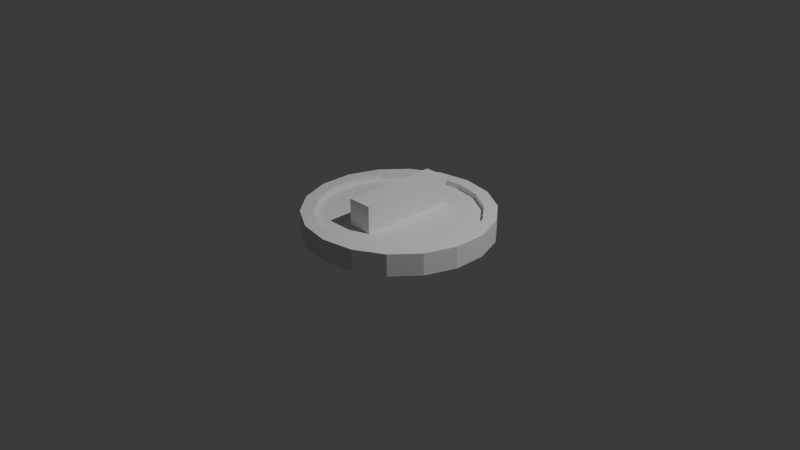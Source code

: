 # Source: coin.blend  (saved by Blender 4.0.36; exported with 4.5.12 LTS)
import bpy
from mathutils import Matrix  # noqa: F401  (used for matrix-valued properties, if any)

bpy.ops.wm.read_factory_settings(use_empty=True)
scene = bpy.context.scene
scene.name = 'Scene'

# ---- collections
col_collection = bpy.data.collections.new('Collection'); scene.collection.children.link(col_collection)

# ---- world
world_world = bpy.data.worlds.new('World'); scene.world = world_world
world_world.use_nodes = True; world_world.node_tree.nodes.clear()
_N = world_world.node_tree.nodes; _L = world_world.node_tree.links
n0 = _N.new('ShaderNodeOutputWorld'); n0.name = 'World Output'; n0.location = (300, 300)
n1 = _N.new('ShaderNodeBackground'); n1.name = 'Background'; n1.location = (10, 300)
n1.inputs[0].default_value = (0.05088, 0.05088, 0.05088, 1.0)
_L.new(n1.outputs[0], n0.inputs[0])
n0.is_active_output = True
world_world.color = (0.05088, 0.05088, 0.05088)
world_world.use_sun_shadow = False
world_world.sun_shadow_jitter_overblur = 0.0

# ---- cameras
cam_camera = bpy.data.cameras.new('Camera')
cam_camera.clip_end = 100.0
cam_camera.ortho_scale = 7.314

# ---- lights
light_light = bpy.data.lights.new('Light', 'POINT')
light_light.transmission_factor = 0.0
light_light.use_soft_falloff = False
light_light.energy = 1000.0
light_light.shadow_soft_size = 0.1
light_light.shadow_maximum_resolution = 0.006
light_light.use_absolute_resolution = True

# ---- meshes
me_cylinder = bpy.data.meshes.new('Cylinder')
me_cylinder.from_pydata([(0.0, 0.8605, -1.0), (0.0, 0.8605, 1.0), (0.2943, 0.8086, -1.0), (0.2943, 0.8086, 1.0), (0.5531, 0.6592, -1.0), (0.5531, 0.6592, 1.0), (0.7452, 0.4302, -1.0), (0.7452, 0.4302, 1.0), (0.8474, 0.1494, -1.0), (0.8474, 0.1494, 1.0), (0.8474, -0.1494, -1.0), (0.8474, -0.1494, 1.0), (0.7452, -0.4302, -1.0), (0.7452, -0.4302, 1.0), (0.5531, -0.6592, -1.0), (0.5531, -0.6592, 1.0), (0.2943, -0.8086, -1.0), (0.2943, -0.8086, 1.0), (0.0, -0.8605, -1.0), (0.0, -0.8605, 1.0), (-0.2943, -0.8086, -1.0), (-0.2943, -0.8086, 1.0), (-0.5531, -0.6592, -1.0), (-0.5531, -0.6592, 1.0), (-0.7452, -0.4302, -1.0), (-0.7452, -0.4302, 1.0), (-0.8474, -0.1494, -1.0), (-0.8474, -0.1494, 1.0), (-0.8474, 0.1494, -1.0), (-0.8474, 0.1494, 1.0), (-0.7452, 0.4302, -1.0), (-0.7452, 0.4302, 1.0), (-0.5531, 0.6592, -1.0), (-0.5531, 0.6592, 1.0), (-0.2943, 0.8086, -1.0), (-0.2943, 0.8086, 1.0), (0.342, 0.9397, 1.0), (0.0, 1.0, 1.0), (0.6428, 0.766, 1.0), (0.866, 0.5, 1.0), (0.9848, 0.1736, 1.0), (0.9848, -0.1736, 1.0), (0.866, -0.5, 1.0), (0.6428, -0.766, 1.0), (0.342, -0.9397, 1.0), (0.0, -1.0, 1.0), (-0.342, -0.9397, 1.0), (-0.6428, -0.766, 1.0), (-0.866, -0.5, 1.0), (-0.9848, -0.1736, 1.0), (-0.9848, 0.1736, 1.0), (-0.866, 0.5, 1.0), (-0.6428, 0.766, 1.0), (-0.342, 0.9397, 1.0), (0.0, 1.0, -1.0), (0.342, 0.9397, -1.0), (0.6428, 0.766, -1.0), (0.866, 0.5, -1.0), (0.9848, 0.1736, -1.0), (0.9848, -0.1736, -1.0), (0.866, -0.5, -1.0), (0.6428, -0.766, -1.0), (0.342, -0.9397, -1.0), (0.0, -1.0, -1.0), (-0.342, -0.9397, -1.0), (-0.6428, -0.766, -1.0), (-0.866, -0.5, -1.0), (-0.9848, -0.1736, -1.0), (-0.9848, 0.1736, -1.0), (-0.866, 0.5, -1.0), (-0.6428, 0.766, -1.0), (-0.342, 0.9397, -1.0), (0.2943, 0.8086, 0.5), (0.0, 0.8605, 0.5), (0.5531, 0.6592, 0.5), (0.7452, 0.4302, 0.5), (0.8474, 0.1494, 0.5), (0.8474, -0.1494, 0.5), (0.7452, -0.4302, 0.5), (0.5531, -0.6592, 0.5), (0.2943, -0.8086, 0.5), (0.0, -0.8605, 0.5), (-0.2943, -0.8086, 0.5), (-0.5531, -0.6592, 0.5), (-0.7452, -0.4302, 0.5), (-0.8474, -0.1494, 0.5), (-0.8474, 0.1494, 0.5), (-0.7452, 0.4302, 0.5), (-0.5531, 0.6592, 0.5), (-0.2943, 0.8086, 0.5), (0.0, 0.8605, -0.5), (0.2943, 0.8086, -0.5), (0.5531, 0.6592, -0.5), (0.7452, 0.4302, -0.5), (0.8474, 0.1494, -0.5), (0.8474, -0.1494, -0.5), (0.7452, -0.4302, -0.5), (0.5531, -0.6592, -0.5), (0.2943, -0.8086, -0.5), (0.0, -0.8605, -0.5), (-0.2943, -0.8086, -0.5), (-0.5531, -0.6592, -0.5), (-0.7452, -0.4302, -0.5), (-0.8474, -0.1494, -0.5), (-0.8474, 0.1494, -0.5), (-0.7452, 0.4302, -0.5), (-0.5531, 0.6592, -0.5), (-0.2943, 0.8086, -0.5), (-0.1351, 0.5307, 0.5), (0.1351, 0.5307, 0.5), (-0.1351, -0.5307, 0.5), (0.1351, -0.5307, 0.5), (-0.1351, 0.5307, -0.5), (0.1351, 0.5307, -0.5), (-0.1351, -0.5307, -0.5), (0.1351, -0.5307, -0.5), (0.1351, -0.08866, 0.5), (0.02258, 0.5307, 0.5), (-0.02258, -0.5307, 0.5), (-0.1351, 0.08866, 0.5), (-0.02258, 0.5307, -0.5), (0.1351, 0.08866, -0.5), (0.02258, -0.5307, -0.5), (-0.1351, -0.08866, -0.5), (-0.1351, 0.5307, 0.0), (-0.1351, -0.5307, 0.0), (0.1351, 0.0, 0.0), (0.0, -0.5307, 0.0), (0.1351, -0.5307, 0.0), (0.0, 0.5307, 0.0), (0.1351, 0.5307, 0.0), (-0.1351, 0.0, 0.0)], [], [(54, 37, 36, 55), (55, 36, 38, 56), (56, 38, 39, 57), (57, 39, 40, 58), (58, 40, 41, 59), (59, 41, 42, 60), (60, 42, 43, 61), (61, 43, 44, 62), (62, 44, 45, 63), (63, 45, 46, 64), (64, 46, 47, 65), (65, 47, 48, 66), (66, 48, 49, 67), (67, 49, 50, 68), (68, 50, 51, 69), (69, 51, 52, 70), (19, 17, 80, 81), (70, 52, 53, 71), (71, 53, 37, 54), (10, 12, 96, 95), (2, 0, 54, 55), (4, 2, 55, 56), (6, 4, 56, 57), (8, 6, 57, 58), (10, 8, 58, 59), (12, 10, 59, 60), (14, 12, 60, 61), (16, 14, 61, 62), (18, 16, 62, 63), (20, 18, 63, 64), (22, 20, 64, 65), (24, 22, 65, 66), (26, 24, 66, 67), (28, 26, 67, 68), (30, 28, 68, 69), (32, 30, 69, 70), (34, 32, 70, 71), (0, 34, 71, 54), (1, 3, 36, 37), (3, 5, 38, 36), (5, 7, 39, 38), (7, 9, 40, 39), (9, 11, 41, 40), (11, 13, 42, 41), (13, 15, 43, 42), (15, 17, 44, 43), (17, 19, 45, 44), (19, 21, 46, 45), (21, 23, 47, 46), (23, 25, 48, 47), (25, 27, 49, 48), (27, 29, 50, 49), (29, 31, 51, 50), (31, 33, 52, 51), (33, 35, 53, 52), (35, 1, 37, 53), (80, 79, 78, 77, 76, 75, 74, 109, 116, 111), (109, 74, 72, 73, 89, 88, 87, 86, 85, 84, 83, 82, 81, 80, 111, 118, 110, 119, 108, 117), (5, 3, 72, 74), (35, 33, 88, 89), (21, 19, 81, 82), (7, 5, 74, 75), (1, 35, 89, 73), (23, 21, 82, 83), (9, 7, 75, 76), (25, 23, 83, 84), (11, 9, 76, 77), (27, 25, 84, 85), (13, 11, 77, 78), (29, 27, 85, 86), (15, 13, 78, 79), (31, 29, 86, 87), (17, 15, 79, 80), (3, 1, 73, 72), (33, 31, 87, 88), (107, 90, 91, 92, 93, 94, 95, 96, 97, 115, 121, 113, 120, 112), (115, 97, 98, 99, 100, 101, 102, 103, 104, 105, 106, 107, 112, 123, 114, 122), (26, 28, 104, 103), (12, 14, 97, 96), (28, 30, 105, 104), (14, 16, 98, 97), (0, 2, 91, 90), (30, 32, 106, 105), (16, 18, 99, 98), (2, 4, 92, 91), (32, 34, 107, 106), (18, 20, 100, 99), (4, 6, 93, 92), (34, 0, 90, 107), (20, 22, 101, 100), (6, 8, 94, 93), (22, 24, 102, 101), (8, 10, 95, 94), (24, 26, 103, 102), (130, 126, 116, 109), (128, 126, 121, 115), (128, 127, 118, 111), (125, 127, 122, 114), (131, 125, 114, 123), (131, 124, 108, 119), (129, 124, 112, 120), (129, 130, 109, 117), (120, 113, 130, 129), (117, 108, 124, 129), (123, 112, 124, 131), (119, 110, 125, 131), (110, 118, 127, 125), (115, 122, 127, 128), (111, 116, 126, 128), (113, 121, 126, 130), (129, 130, 126, 128, 127, 125, 131, 124)])
_uv = me_cylinder.uv_layers.new(name='UVMap')
_uv.uv.foreach_set('vector', [1.0, 0.5, 1.0, 1.0, 0.9444, 1.0, 0.9444, 0.5, 0.9444, 0.5, 0.9444, 1.0, 0.8889, 1.0, 0.8889, 0.5, 0.8889, 0.5, 0.8889, 1.0, 0.8333, 1.0, 0.8333, 0.5, 0.8333, 0.5, 0.8333, 1.0, 0.7778, 1.0, 0.7778, 0.5, 0.7778, 0.5, 0.7778, 1.0, 0.7222, 1.0, 0.7222, 0.5, 0.7222, 0.5, 0.7222, 1.0, 0.6667, 1.0, 0.6667, 0.5, 0.6667, 0.5, 0.6667, 1.0, 0.6111, 1.0, 0.6111, 0.5, 0.6111, 0.5, 0.6111, 1.0, 0.5556, 1.0, 0.5556, 0.5, 0.5556, 0.5, 0.5556, 1.0, 0.5, 1.0, 0.5, 0.5, 0.5, 0.5, 0.5, 1.0, 0.4444, 1.0, 0.4444, 0.5, 0.4444, 0.5, 0.4444, 1.0, 0.3889, 1.0, 0.3889, 0.5, 0.3889, 0.5, 0.3889, 1.0, 0.3333, 1.0, 0.3333, 0.5, 0.3333, 0.5, 0.3333, 1.0, 0.2778, 1.0, 0.2778, 0.5, 0.2778, 0.5, 0.2778, 1.0, 0.2222, 1.0, 0.2222, 0.5, 0.2222, 0.5, 0.2222, 1.0, 0.1667, 1.0, 0.1667, 0.5, 0.1667, 0.5, 0.1667, 1.0, 0.1111, 1.0, 0.1111, 0.5, 0.25, 0.04349, 0.3206, 0.05594, 0.3206, 0.05594, 0.25, 0.04349, 0.1111, 0.5, 0.1111, 1.0, 0.05556, 1.0, 0.05556, 0.5, 0.05556, 0.5, 0.05556, 1.0, -1.863e-07, 1.0, -1.863e-07, 0.5, 0.9534, 0.2141, 0.9288, 0.1467, 0.9288, 0.1467, 0.9534, 0.2141, 0.8206, 0.4441, 0.75, 0.4565, 0.75, 0.49, 0.8321, 0.4755, 0.8827, 0.4082, 0.8206, 0.4441, 0.8321, 0.4755, 0.9043, 0.4339, 0.9288, 0.3533, 0.8827, 0.4082, 0.9043, 0.4339, 0.9578, 0.37, 0.9534, 0.2859, 0.9288, 0.3533, 0.9578, 0.37, 0.9864, 0.2917, 0.9534, 0.2141, 0.9534, 0.2859, 0.9864, 0.2917, 0.9864, 0.2083, 0.9288, 0.1467, 0.9534, 0.2141, 0.9864, 0.2083, 0.9578, 0.13, 0.8827, 0.0918, 0.9288, 0.1467, 0.9578, 0.13, 0.9043, 0.06615, 0.8206, 0.05594, 0.8827, 0.0918, 0.9043, 0.06615, 0.8321, 0.02447, 0.75, 0.04349, 0.8206, 0.05594, 0.8321, 0.02447, 0.75, 0.01, 0.6794, 0.05594, 0.75, 0.04349, 0.75, 0.01, 0.6679, 0.02447, 0.6173, 0.0918, 0.6794, 0.05594, 0.6679, 0.02447, 0.5957, 0.06615, 0.5712, 0.1467, 0.6173, 0.0918, 0.5957, 0.06615, 0.5422, 0.13, 0.5466, 0.2141, 0.5712, 0.1467, 0.5422, 0.13, 0.5136, 0.2083, 0.5466, 0.2859, 0.5466, 0.2141, 0.5136, 0.2083, 0.5136, 0.2917, 0.5712, 0.3533, 0.5466, 0.2859, 0.5136, 0.2917, 0.5422, 0.37, 0.6173, 0.4082, 0.5712, 0.3533, 0.5422, 0.37, 0.5957, 0.4339, 0.6794, 0.4441, 0.6173, 0.4082, 0.5957, 0.4339, 0.6679, 0.4755, 0.75, 0.4565, 0.6794, 0.4441, 0.6679, 0.4755, 0.75, 0.49, 0.25, 0.4565, 0.3206, 0.4441, 0.3321, 0.4755, 0.25, 0.49, 0.3206, 0.4441, 0.3827, 0.4082, 0.4043, 0.4339, 0.3321, 0.4755, 0.3827, 0.4082, 0.4288, 0.3533, 0.4578, 0.37, 0.4043, 0.4339, 0.4288, 0.3533, 0.4534, 0.2859, 0.4864, 0.2917, 0.4578, 0.37, 0.4534, 0.2859, 0.4534, 0.2141, 0.4864, 0.2083, 0.4864, 0.2917, 0.4534, 0.2141, 0.4288, 0.1467, 0.4578, 0.13, 0.4864, 0.2083, 0.4288, 0.1467, 0.3827, 0.0918, 0.4043, 0.06615, 0.4578, 0.13, 0.3827, 0.0918, 0.3206, 0.05594, 0.3321, 0.02447, 0.4043, 0.06615, 0.3206, 0.05594, 0.25, 0.04349, 0.25, 0.01, 0.3321, 0.02447, 0.25, 0.04349, 0.1794, 0.05594, 0.1679, 0.02447, 0.25, 0.01, 0.1794, 0.05594, 0.1173, 0.0918, 0.09573, 0.06615, 0.1679, 0.02447, 0.1173, 0.0918, 0.07115, 0.1467, 0.04215, 0.13, 0.09573, 0.06615, 0.07115, 0.1467, 0.04662, 0.2141, 0.01365, 0.2083, 0.04215, 0.13, 0.04662, 0.2141, 0.04662, 0.2859, 0.01365, 0.2917, 0.01365, 0.2083, 0.04662, 0.2859, 0.07115, 0.3533, 0.04215, 0.37, 0.01365, 0.2917, 0.07115, 0.3533, 0.1173, 0.4082, 0.09573, 0.4339, 0.04215, 0.37, 0.1173, 0.4082, 0.1794, 0.4441, 0.1679, 0.4755, 0.09573, 0.4339, 0.1794, 0.4441, 0.25, 0.4565, 0.25, 0.49, 0.1679, 0.4755, 0.3206, 0.05594, 0.3827, 0.0918, 0.4288, 0.1467, 0.4534, 0.2141, 0.4534, 0.2859, 0.4288, 0.3533, 0.3827, 0.4082, 0.2824, 0.3774, 0.2824, 0.2287, 0.2824, 0.1226, 0.2824, 0.3774, 0.3827, 0.4082, 0.3206, 0.4441, 0.25, 0.4565, 0.1794, 0.4441, 0.1173, 0.4082, 0.07115, 0.3533, 0.04662, 0.2859, 0.04662, 0.2141, 0.07115, 0.1467, 0.1173, 0.0918, 0.1794, 0.05594, 0.25, 0.04349, 0.3206, 0.05594, 0.2824, 0.1226, 0.2446, 0.1226, 0.2176, 0.1226, 0.2176, 0.2713, 0.2176, 0.3774, 0.2554, 0.3774, 0.3827, 0.4082, 0.3206, 0.4441, 0.3206, 0.4441, 0.3827, 0.4082, 0.1794, 0.4441, 0.1173, 0.4082, 0.1173, 0.4082, 0.1794, 0.4441, 0.1794, 0.05594, 0.25, 0.04349, 0.25, 0.04349, 0.1794, 0.05594, 0.4288, 0.3533, 0.3827, 0.4082, 0.3827, 0.4082, 0.4288, 0.3533, 0.25, 0.4565, 0.1794, 0.4441, 0.1794, 0.4441, 0.25, 0.4565, 0.1173, 0.0918, 0.1794, 0.05594, 0.1794, 0.05594, 0.1173, 0.0918, 0.4534, 0.2859, 0.4288, 0.3533, 0.4288, 0.3533, 0.4534, 0.2859, 0.07115, 0.1467, 0.1173, 0.0918, 0.1173, 0.0918, 0.07115, 0.1467, 0.4534, 0.2141, 0.4534, 0.2859, 0.4534, 0.2859, 0.4534, 0.2141, 0.04662, 0.2141, 0.07115, 0.1467, 0.07115, 0.1467, 0.04662, 0.2141, 0.4288, 0.1467, 0.4534, 0.2141, 0.4534, 0.2141, 0.4288, 0.1467, 0.04662, 0.2859, 0.04662, 0.2141, 0.04662, 0.2141, 0.04662, 0.2859, 0.3827, 0.0918, 0.4288, 0.1467, 0.4288, 0.1467, 0.3827, 0.0918, 0.07115, 0.3533, 0.04662, 0.2859, 0.04662, 0.2859, 0.07115, 0.3533, 0.3206, 0.05594, 0.3827, 0.0918, 0.3827, 0.0918, 0.3206, 0.05594, 0.3206, 0.4441, 0.25, 0.4565, 0.25, 0.4565, 0.3206, 0.4441, 0.1173, 0.4082, 0.07115, 0.3533, 0.07115, 0.3533, 0.1173, 0.4082, 0.6794, 0.4441, 0.75, 0.4565, 0.8206, 0.4441, 0.8827, 0.4082, 0.9288, 0.3533, 0.9534, 0.2859, 0.9534, 0.2141, 0.9288, 0.1467, 0.8827, 0.0918, 0.7824, 0.1226, 0.7824, 0.2713, 0.7824, 0.3774, 0.7446, 0.3774, 0.7176, 0.3774, 0.7824, 0.1226, 0.8827, 0.0918, 0.8206, 0.05594, 0.75, 0.04349, 0.6794, 0.05594, 0.6173, 0.0918, 0.5712, 0.1467, 0.5466, 0.2141, 0.5466, 0.2859, 0.5712, 0.3533, 0.6173, 0.4082, 0.6794, 0.4441, 0.7176, 0.3774, 0.7176, 0.2287, 0.7176, 0.1226, 0.7554, 0.1226, 0.5466, 0.2141, 0.5466, 0.2859, 0.5466, 0.2859, 0.5466, 0.2141, 0.9288, 0.1467, 0.8827, 0.0918, 0.8827, 0.0918, 0.9288, 0.1467, 0.5466, 0.2859, 0.5712, 0.3533, 0.5712, 0.3533, 0.5466, 0.2859, 0.8827, 0.0918, 0.8206, 0.05594, 0.8206, 0.05594, 0.8827, 0.0918, 0.75, 0.4565, 0.8206, 0.4441, 0.8206, 0.4441, 0.75, 0.4565, 0.5712, 0.3533, 0.6173, 0.4082, 0.6173, 0.4082, 0.5712, 0.3533, 0.8206, 0.05594, 0.75, 0.04349, 0.75, 0.04349, 0.8206, 0.05594, 0.8206, 0.4441, 0.8827, 0.4082, 0.8827, 0.4082, 0.8206, 0.4441, 0.6173, 0.4082, 0.6794, 0.4441, 0.6794, 0.4441, 0.6173, 0.4082, 0.75, 0.04349, 0.6794, 0.05594, 0.6794, 0.05594, 0.75, 0.04349, 0.8827, 0.4082, 0.9288, 0.3533, 0.9288, 0.3533, 0.8827, 0.4082, 0.6794, 0.4441, 0.75, 0.4565, 0.75, 0.4565, 0.6794, 0.4441, 0.6794, 0.05594, 0.6173, 0.0918, 0.6173, 0.0918, 0.6794, 0.05594, 0.9288, 0.3533, 0.9534, 0.2859, 0.9534, 0.2859, 0.9288, 0.3533, 0.6173, 0.0918, 0.5712, 0.1467, 0.5712, 0.1467, 0.6173, 0.0918, 0.9534, 0.2859, 0.9534, 0.2141, 0.9534, 0.2141, 0.9534, 0.2859, 0.5712, 0.1467, 0.5466, 0.2141, 0.5466, 0.2141, 0.5712, 0.1467, 0.5, 0.0, 0.5, 0.125, 0.5209, 0.1459, 0.5209, 0.0, 0.5, 0.25, 0.5, 0.125, 0.4791, 0.1041, 0.4791, 0.25, 0.5, 0.25, 0.5, 0.375, 0.5209, 0.3959, 0.5209, 0.25, 0.5, 0.5, 0.5, 0.375, 0.4791, 0.3541, 0.4791, 0.5, 0.5, 0.625, 0.5, 0.5, 0.4791, 0.5, 0.4791, 0.6041, 0.5, 0.625, 0.5, 0.75, 0.5209, 0.75, 0.5209, 0.6459, 0.5, 0.875, 0.5, 0.75, 0.4791, 0.75, 0.4791, 0.8541, 0.5, 0.875, 0.5, 1.0, 0.5209, 1.0, 0.5209, 0.8959, 0.4791, 0.8541, 0.4791, 1.0, 0.5, 1.0, 0.5, 0.875, 0.5209, 0.8959, 0.5209, 0.75, 0.5, 0.75, 0.5, 0.875, 0.4791, 0.6041, 0.4791, 0.75, 0.5, 0.75, 0.5, 0.625, 0.5209, 0.6459, 0.5209, 0.5, 0.5, 0.5, 0.5, 0.625, 0.5209, 0.5, 0.5209, 0.3959, 0.5, 0.375, 0.5, 0.5, 0.4791, 0.25, 0.4791, 0.3541, 0.5, 0.375, 0.5, 0.25, 0.5209, 0.25, 0.5209, 0.1459, 0.5, 0.125, 0.5, 0.25, 0.4791, 0.0, 0.4791, 0.1041, 0.5, 0.125, 0.5, 0.0, 0.0, 0.0, 0.0, 0.0, 0.0, 0.0, 0.0, 0.0, 0.0, 0.0, 0.0, 0.0, 0.0, 0.0, 0.0, 0.0])
me_cylinder.update()
me_cube_001 = bpy.data.meshes.new('Cube.001')
me_cube_001.from_pydata([(-1.0, -1.0, -1.0), (-1.0, -1.0, 1.0), (-1.0, 1.0, -1.0), (-1.0, 1.0, 1.0), (1.0, -1.0, -1.0), (1.0, -1.0, 1.0), (1.0, 1.0, -1.0), (1.0, 1.0, 1.0)], [], [(0, 1, 3, 2), (2, 3, 7, 6), (6, 7, 5, 4), (4, 5, 1, 0), (2, 6, 4, 0), (7, 3, 1, 5)])
_uv = me_cube_001.uv_layers.new(name='UVMap')
_uv.uv.foreach_set('vector', [0.375, 0.0, 0.625, 0.0, 0.625, 0.25, 0.375, 0.25, 0.375, 0.25, 0.625, 0.25, 0.625, 0.5, 0.375, 0.5, 0.375, 0.5, 0.625, 0.5, 0.625, 0.75, 0.375, 0.75, 0.375, 0.75, 0.625, 0.75, 0.625, 1.0, 0.375, 1.0, 0.125, 0.5, 0.375, 0.5, 0.375, 0.75, 0.125, 0.75, 0.625, 0.5, 0.875, 0.5, 0.875, 0.75, 0.625, 0.75])
me_cube_001.update()

# ---- objects
ob_light = bpy.data.objects.new('Light', light_light)
ob_camera = bpy.data.objects.new('Camera', cam_camera)
ob_cylinder = bpy.data.objects.new('Cylinder', me_cylinder)
ob_cube = bpy.data.objects.new('Cube', me_cube_001)

# ---- transforms, parenting, visibility, modifiers, constraints
ob_light.location = (4.076, 1.005, 5.904)
ob_light.rotation_euler = (0.6503, 0.05522, 1.866)
ob_light.lock_rotations_4d = False
ob_light.empty_display_type = 'ARROWS'
ob_light.color = (0.0, 0.0, 0.0, 0.0)
ob_light.lineart.crease_threshold = 0.0
ob_camera.location = (7.359, -6.926, 4.958)
ob_camera.rotation_euler = (1.109, 0.0, 0.8149)
ob_camera.lock_rotations_4d = False
ob_camera.empty_display_type = 'ARROWS'
ob_camera.color = (0.0, 0.0, 0.0, 0.0)
ob_camera.display_type = 'WIRE'
ob_camera.lineart.crease_threshold = 0.0
ob_cylinder.location = (0.0, 0.0, 0.0)
ob_cylinder.scale = (1.0, 1.0, 0.1175)
ob_cube.location = (0.0, 0.0, 0.0)
ob_cube.scale = (-0.1351, -0.5307, 0.3516)

# ---- collection membership
col_collection.objects.link(ob_light)
col_collection.objects.link(ob_camera)
col_collection.objects.link(ob_cylinder)
col_collection.objects.link(ob_cube)

# ---- scene / render settings (as saved in the file)
scene.camera = ob_camera
scene.frame_start = 1; scene.frame_end = 250; scene.frame_set(1)
scene.render.engine = 'BLENDER_EEVEE_NEXT'
scene.cycles.sampling_pattern = 'TABULATED_SOBOL'
bpy.context.view_layer.update()
